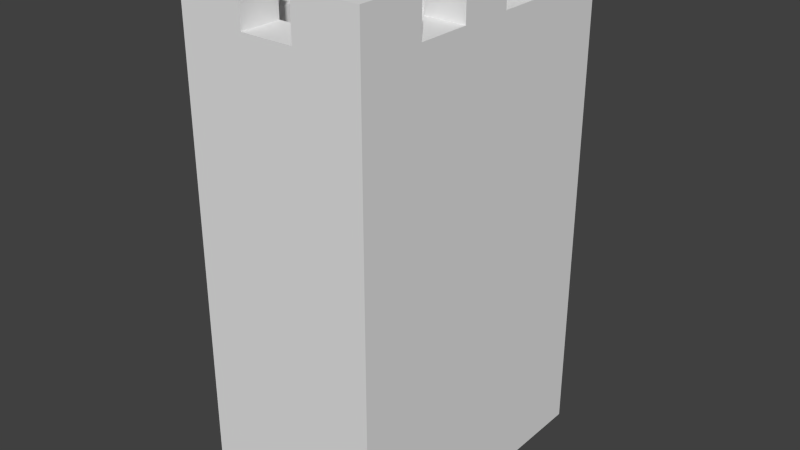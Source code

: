 # Source: End.blend  (saved by Blender 2.73.0; exported with 4.5.12 LTS)
import bpy
from mathutils import Matrix  # noqa: F401  (used for matrix-valued properties, if any)

bpy.ops.wm.read_factory_settings(use_empty=True)
scene = bpy.context.scene
scene.name = 'Scene'

# ---- collections
col_collection_1 = bpy.data.collections.new('Collection 1'); scene.collection.children.link(col_collection_1)

# ---- materials (node trees are filled in below, after node groups)
mat_material = bpy.data.materials.new('Material')
mat_material.alpha_threshold = 0.0
mat_material.use_transparent_shadow = False
mat_material.roughness = 0.5
mat_material.line_color = (0.0, 0.0, 0.0, 1.0)

# ---- material node trees

# ---- world
world_world = bpy.data.worlds.new('World'); scene.world = world_world
world_world.color = (0.05088, 0.05088, 0.05088)
world_world.use_sun_shadow = False
world_world.sun_shadow_jitter_overblur = 0.0
world_world.cycles.sampling_method = 'MANUAL'
world_world.cycles.sample_map_resolution = 256

# ---- meshes
me_cube = bpy.data.meshes.new('Cube')
me_cube.from_pydata([(0.2174, 0.5, 0.0), (0.2174, -0.219, 0.0), (0.0, -0.1242, 1.0), (0.1226, -0.1242, 1.0), (0.0, 0.5, 1.0), (0.1226, 0.5, 1.0), (0.0, -0.1242, 1.1), (0.0, -0.219, 1.1), (0.2174, 0.5, 1.1), (0.2174, -0.219, 1.1), (0.1226, 0.5, 1.1), (0.1226, -0.219, 1.1), (0.1226, -0.1242, 1.1), (0.2174, -0.1242, 1.1), (0.1226, -0.0625, 1.2), (0.2174, -0.0625, 1.2), (0.2174, -0.1242, 1.2), (0.1226, -0.1242, 1.2), (0.1226, 0.0625, 1.1), (0.2174, 0.0625, 1.1), (0.1226, 0.4375, 1.1), (0.2174, 0.4375, 1.1), (0.2174, -0.0625, 1.1), (0.1226, -0.0625, 1.1), (0.2174, 0.1875, 1.1), (0.1226, 0.1875, 1.1), (0.1226, 0.3125, 1.1), (0.2174, 0.3125, 1.1), (0.1226, 0.0625, 1.2), (0.2174, 0.0625, 1.2), (0.2174, 0.1875, 1.2), (0.1226, 0.1875, 1.2), (0.1226, 0.4375, 1.2), (0.2174, 0.4375, 1.2), (0.1226, 0.3125, 1.2), (0.2174, 0.3125, 1.2), (0.2174, -0.219, 1.2), (0.1226, -0.219, 1.2), (0.0625, -0.219, 1.2), (0.0625, -0.1242, 1.2), (0.0, -0.219, 0.0), (0.0625, -0.219, 1.1), (0.0625, -0.1242, 1.1)], [], [(1, 0, 8, 21, 27, 24, 19, 22, 13, 9), (13, 22, 15, 16), (23, 12, 17, 14), (17, 16, 15, 14), (8, 10, 20, 21), (5, 3, 12, 23, 18, 25, 26, 20, 10), (5, 4, 2, 3), (24, 25, 31, 30), (22, 23, 14, 15), (25, 24, 27, 26), (26, 27, 35, 34), (28, 29, 30, 31), (18, 19, 29, 28), (19, 24, 30, 29), (25, 18, 28, 31), (34, 35, 33, 32), (27, 21, 33, 35), (20, 26, 34, 32), (21, 20, 32, 33), (36, 16, 17, 37), (11, 9, 36, 37), (9, 13, 16, 36), (39, 38, 37, 17), (2, 6, 42, 12, 3), (40, 1, 9, 11, 41, 7), (11, 37, 38, 41), (6, 7, 41, 42), (38, 39, 42, 41), (12, 42, 39, 17), (19, 18, 23, 22)])
me_cube.materials.append(mat_material)
me_cube.use_remesh_preserve_volume = False
me_cube.use_remesh_preserve_attributes = False
me_cube.use_mirror_vertex_groups = False
me_cube.update()

# ---- objects
ob_cube = bpy.data.objects.new('Cube', me_cube)

# ---- transforms, parenting, visibility, modifiers, constraints
ob_cube.location = (0.0, 0.0, 0.0)
ob_cube.lock_rotations_4d = False
ob_cube.empty_display_type = 'ARROWS'
ob_cube.lineart.crease_threshold = 0.0
_m = ob_cube.modifiers.new('Mirror', 'MIRROR')
_m.use_clip = True

# ---- collection membership
col_collection_1.objects.link(ob_cube)

# ---- scene / render settings (as saved in the file)
scene.frame_start = 1; scene.frame_end = 250; scene.frame_set(1)
scene.render.engine = 'BLENDER_EEVEE_NEXT'
scene.render.resolution_percentage = 50
scene.render.dither_intensity = 0.0
scene.cycles.use_denoising = False
scene.cycles.samples = 10
scene.cycles.sampling_pattern = 'TABULATED_SOBOL'
scene.cycles.light_sampling_threshold = 0.0
scene.cycles.use_adaptive_sampling = False
scene.cycles.use_light_tree = False
scene.cycles.blur_glossy = 0.0
scene.cycles.pixel_filter_type = 'GAUSSIAN'
scene.cycles.sample_clamp_indirect = 0.0
scene.view_settings.view_transform = 'Standard'
bpy.context.view_layer.update()

# ---- added for rendering (the .blend has no active camera and no usable light): camera, sun
cam_auto = bpy.data.cameras.new('AutoCamera')
cam_auto.lens = 50.0
cam_auto.sensor_width = 36.0
cam_auto.clip_end = 1000.0
ob_auto_camera = bpy.data.objects.new('AutoCamera', cam_auto)
scene.collection.objects.link(ob_auto_camera)
ob_auto_camera.location = (1.35537, -1.48593, 1.6843)
ob_auto_camera.rotation_euler = (1.09748, -7.21219e-08, 0.694738)
scene.camera = ob_auto_camera
light_auto_sun = bpy.data.lights.new('AutoSun', 'SUN')
light_auto_sun.energy = 3.0
light_auto_sun.angle = 0.0523599
ob_auto_sun = bpy.data.objects.new('AutoSun', light_auto_sun)
scene.collection.objects.link(ob_auto_sun)
ob_auto_sun.rotation_euler = (0.872665, 0.174533, 0.523599)
bpy.context.view_layer.update()
